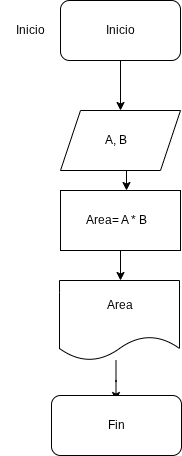

The diagram above was exported from draw.io. Its source (the exported page's mxGraphModel, read from the mxfile embedded in the PNG):
<mxGraphModel dx="860" dy="499" grid="1" gridSize="10" guides="1" tooltips="1" connect="1" arrows="1" fold="1" page="1" pageScale="1" pageWidth="827" pageHeight="1169" math="0" shadow="0">
  <root>
    <mxCell id="0" />
    <mxCell id="1" parent="0" />
    <mxCell id="3CUgo0p9tXBC_8VLAxOf-6" edge="1" parent="1" source="3CUgo0p9tXBC_8VLAxOf-1" style="edgeStyle=orthogonalEdgeStyle;rounded=0;orthogonalLoop=1;jettySize=auto;html=1;exitX=0.5;exitY=1;exitDx=0;exitDy=0;">
      <mxGeometry relative="1" as="geometry">
        <mxPoint x="414" y="130" as="targetPoint" />
      </mxGeometry>
    </mxCell>
    <mxCell id="3CUgo0p9tXBC_8VLAxOf-1" parent="1" style="rounded=1;whiteSpace=wrap;html=1;" value="" vertex="1">
      <mxGeometry height="60" width="120" x="354" y="20" as="geometry" />
    </mxCell>
    <mxCell id="3CUgo0p9tXBC_8VLAxOf-2" parent="1" style="text;html=1;whiteSpace=wrap;strokeColor=none;fillColor=none;align=center;verticalAlign=middle;rounded=0;" value="Inicio" vertex="1">
      <mxGeometry height="30" width="60" x="294" y="35" as="geometry" />
    </mxCell>
    <mxCell id="3CUgo0p9tXBC_8VLAxOf-4" parent="1" style="text;html=1;whiteSpace=wrap;strokeColor=none;fillColor=none;align=center;verticalAlign=middle;rounded=0;" value="Inicio" vertex="1">
      <mxGeometry height="30" width="60" x="384" y="35" as="geometry" />
    </mxCell>
    <mxCell id="3CUgo0p9tXBC_8VLAxOf-7" parent="1" style="shape=parallelogram;perimeter=parallelogramPerimeter;whiteSpace=wrap;html=1;fixedSize=1;" value="" vertex="1">
      <mxGeometry height="60" width="120" x="354" y="130" as="geometry" />
    </mxCell>
    <mxCell id="3CUgo0p9tXBC_8VLAxOf-8" parent="1" style="text;html=1;whiteSpace=wrap;strokeColor=none;fillColor=none;align=center;verticalAlign=middle;rounded=0;" value="A, B" vertex="1">
      <mxGeometry height="30" width="60" x="380" y="145" as="geometry" />
    </mxCell>
    <mxCell id="3CUgo0p9tXBC_8VLAxOf-10" edge="1" parent="1" source="3CUgo0p9tXBC_8VLAxOf-7" style="edgeStyle=orthogonalEdgeStyle;rounded=0;orthogonalLoop=1;jettySize=auto;html=1;exitX=0.5;exitY=1;exitDx=0;exitDy=0;">
      <mxGeometry relative="1" as="geometry">
        <mxPoint x="420" y="210" as="targetPoint" />
      </mxGeometry>
    </mxCell>
    <mxCell id="3CUgo0p9tXBC_8VLAxOf-15" edge="1" parent="1" source="3CUgo0p9tXBC_8VLAxOf-11" style="edgeStyle=orthogonalEdgeStyle;rounded=0;orthogonalLoop=1;jettySize=auto;html=1;exitX=0.5;exitY=1;exitDx=0;exitDy=0;entryX=0.5;entryY=0;entryDx=0;entryDy=0;">
      <mxGeometry relative="1" as="geometry">
        <mxPoint x="414" y="300" as="targetPoint" />
      </mxGeometry>
    </mxCell>
    <mxCell id="3CUgo0p9tXBC_8VLAxOf-11" parent="1" style="rounded=0;whiteSpace=wrap;html=1;" value="" vertex="1">
      <mxGeometry height="60" width="120" x="354" y="210" as="geometry" />
    </mxCell>
    <mxCell id="3CUgo0p9tXBC_8VLAxOf-12" parent="1" style="text;html=1;whiteSpace=wrap;strokeColor=none;fillColor=none;align=center;verticalAlign=middle;rounded=0;" value="Area= A * B" vertex="1">
      <mxGeometry height="30" width="114" x="353" y="225" as="geometry" />
    </mxCell>
    <mxCell id="3CUgo0p9tXBC_8VLAxOf-18" edge="1" parent="1" style="edgeStyle=orthogonalEdgeStyle;rounded=0;orthogonalLoop=1;jettySize=auto;html=1;exitX=0.5;exitY=1;exitDx=0;exitDy=0;">
      <mxGeometry relative="1" as="geometry">
        <mxPoint x="414" y="365" as="sourcePoint" />
        <mxPoint x="414" y="365" as="targetPoint" />
      </mxGeometry>
    </mxCell>
    <mxCell id="3CUgo0p9tXBC_8VLAxOf-27" edge="1" parent="1" style="edgeStyle=orthogonalEdgeStyle;rounded=0;orthogonalLoop=1;jettySize=auto;html=1;exitX=0.5;exitY=1;exitDx=0;exitDy=0;">
      <mxGeometry relative="1" as="geometry">
        <mxPoint x="409.5" y="380" as="sourcePoint" />
        <mxPoint x="409.5" y="420" as="targetPoint" />
      </mxGeometry>
    </mxCell>
    <mxCell id="3CUgo0p9tXBC_8VLAxOf-23" parent="1" style="rounded=1;whiteSpace=wrap;html=1;" value="" vertex="1">
      <mxGeometry height="60" width="130" x="345" y="415" as="geometry" />
    </mxCell>
    <mxCell id="3CUgo0p9tXBC_8VLAxOf-25" parent="1" style="text;html=1;whiteSpace=wrap;strokeColor=none;fillColor=none;align=center;verticalAlign=middle;rounded=0;" value="Fin" vertex="1">
      <mxGeometry height="30" width="114" x="353" y="430" as="geometry" />
    </mxCell>
    <mxCell id="3CUgo0p9tXBC_8VLAxOf-30" parent="1" style="shape=document;whiteSpace=wrap;html=1;boundedLbl=1;" value="" vertex="1">
      <mxGeometry height="80" width="120" x="353" y="300" as="geometry" />
    </mxCell>
    <mxCell id="3CUgo0p9tXBC_8VLAxOf-31" parent="1" style="text;html=1;whiteSpace=wrap;strokeColor=none;fillColor=none;align=center;verticalAlign=middle;rounded=0;" value="Area" vertex="1">
      <mxGeometry height="30" width="60" x="384" y="310" as="geometry" />
    </mxCell>
  </root>
</mxGraphModel>